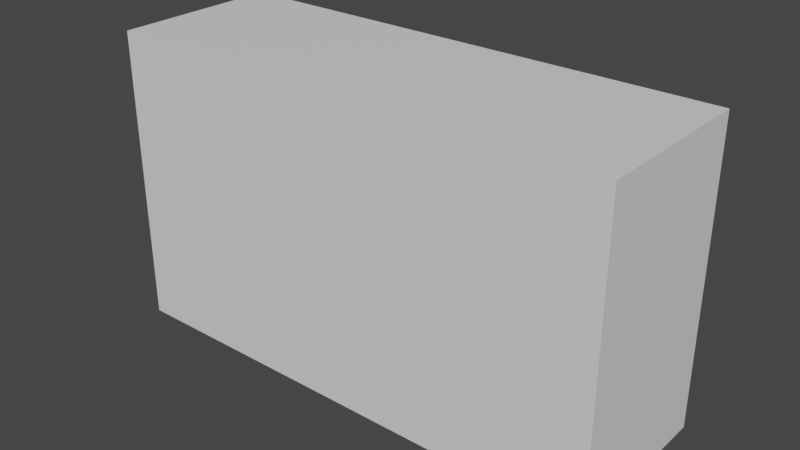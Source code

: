 # Source: ScriptsTests.blend  (saved by Blender 3.2.14; exported with 4.5.12 LTS)
import bpy
from mathutils import Matrix  # noqa: F401  (used for matrix-valued properties, if any)

bpy.ops.wm.read_factory_settings(use_empty=True)
scene = bpy.context.scene
scene.name = 'Scene'

# ---- collections
col_collection = bpy.data.collections.new('Collection'); scene.collection.children.link(col_collection)

# ---- materials (node trees are filled in below, after node groups)
mat_material_001 = bpy.data.materials.new('Material.001')
mat_material_001.use_transparent_shadow = False

# ---- material node trees
mat_material_001.use_nodes = True; mat_material_001.node_tree.nodes.clear()
_N = mat_material_001.node_tree.nodes; _L = mat_material_001.node_tree.links
n0 = _N.new('ShaderNodeOutputMaterial'); n0.name = 'Material Output'; n0.location = (300, 300)
n1 = _N.new('ShaderNodeBsdfPrincipled'); n1.name = 'Principled BSDF'; n1.location = (-169, 324)
n1.distribution = 'GGX'
n1.subsurface_method = 'RANDOM_WALK_SKIN'
n1.inputs[3].default_value = 1.45
n1.inputs[27].default_value = (0.0, 0.0, 0.0, 1.0)
n1.inputs[28].default_value = 1.0
n2 = _N.new('ShaderNodeTexImage'); n2.name = 'Image Texture'; n2.location = (-556, 124)
n2.width = 246
_L.new(n1.outputs[0], n0.inputs[0])
n0.is_active_output = True

# ---- world
world_world = bpy.data.worlds.new('World'); scene.world = world_world
world_world.use_nodes = True; world_world.node_tree.nodes.clear()
_N = world_world.node_tree.nodes; _L = world_world.node_tree.links
n0 = _N.new('ShaderNodeOutputWorld'); n0.name = 'World Output'; n0.location = (300, 300)
n1 = _N.new('ShaderNodeBackground'); n1.name = 'Background'; n1.location = (10, 300)
n1.inputs[0].default_value = (0.05088, 0.05088, 0.05088, 1.0)
_L.new(n1.outputs[0], n0.inputs[0])
n0.is_active_output = True
world_world.color = (0.05088, 0.05088, 0.05088)
world_world.use_sun_shadow = False
world_world.sun_shadow_jitter_overblur = 0.0

# ---- meshes
me_cube = bpy.data.meshes.new('Cube')
me_cube.from_pydata([(-7.418, -2.456, -4.352), (-7.418, -2.456, 4.352), (-7.418, 2.456, -4.352), (-7.418, 2.456, 4.352), (7.418, -2.456, -4.352), (7.418, -2.456, 4.352), (7.418, 2.456, -4.352), (7.418, 2.456, 4.352)], [], [(0, 1, 3, 2), (2, 3, 7, 6), (6, 7, 5, 4), (4, 5, 1, 0), (2, 6, 4, 0), (7, 3, 1, 5)])
_uv = me_cube.uv_layers.new(name='UVMap')
_uv.uv.foreach_set('vector', [0.375, 0.0, 0.625, 0.0, 0.625, 0.25, 0.375, 0.25, 0.375, 0.25, 0.625, 0.25, 0.625, 0.5, 0.375, 0.5, 0.375, 0.5, 0.625, 0.5, 0.625, 0.75, 0.375, 0.75, 0.375, 0.75, 0.625, 0.75, 0.625, 1.0, 0.375, 1.0, 0.125, 0.5, 0.375, 0.5, 0.375, 0.75, 0.125, 0.75, 0.625, 0.5, 0.875, 0.5, 0.875, 0.75, 0.625, 0.75])
me_cube.materials.append(mat_material_001)
me_cube.update()

# ---- objects
ob_cube = bpy.data.objects.new('Cube', me_cube)

# ---- transforms, parenting, visibility, modifiers, constraints
ob_cube.location = (2.089, 0.9014, 4.352)

# ---- collection membership
col_collection.objects.link(ob_cube)

# ---- scene / render settings (as saved in the file)
scene.frame_start = 1; scene.frame_end = 250; scene.frame_set(1)
scene.render.engine = 'BLENDER_EEVEE_NEXT'
scene.cycles.sampling_pattern = 'TABULATED_SOBOL'
scene.cycles.use_light_tree = False
scene.view_settings.view_transform = 'Filmic'
bpy.context.view_layer.update()

# ---- added for rendering (the .blend has no active camera and no usable light): camera, sun
cam_auto = bpy.data.cameras.new('AutoCamera')
cam_auto.lens = 50.0
cam_auto.sensor_width = 36.0
cam_auto.clip_end = 1000.0
ob_auto_camera = bpy.data.objects.new('AutoCamera', cam_auto)
scene.collection.objects.link(ob_auto_camera)
ob_auto_camera.location = (18.6395, -18.9597, 17.5926)
ob_auto_camera.rotation_euler = (1.09748, -7.21219e-08, 0.694738)
scene.camera = ob_auto_camera
light_auto_sun = bpy.data.lights.new('AutoSun', 'SUN')
light_auto_sun.energy = 3.0
light_auto_sun.angle = 0.0523599
ob_auto_sun = bpy.data.objects.new('AutoSun', light_auto_sun)
scene.collection.objects.link(ob_auto_sun)
ob_auto_sun.rotation_euler = (0.872665, 0.174533, 0.523599)
bpy.context.view_layer.update()
